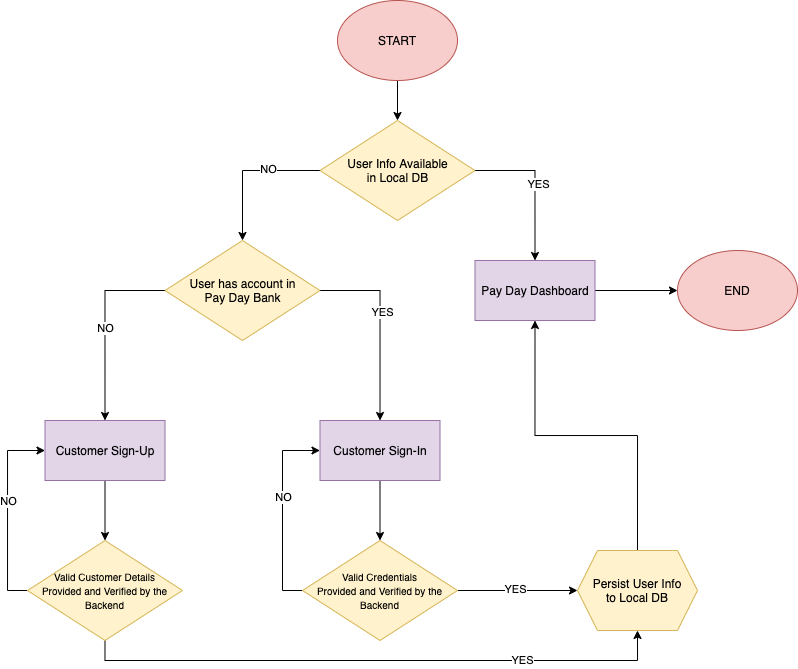

The diagram above was exported from draw.io. Its source (the exported page's mxGraphModel, read from the mxfile embedded in the PNG):
<mxGraphModel dx="1425" dy="818" grid="1" gridSize="10" guides="1" tooltips="1" connect="1" arrows="1" fold="1" page="1" pageScale="1" pageWidth="1100" pageHeight="850" background="#ffffff" math="0" shadow="0">
  <root>
    <mxCell id="0" />
    <mxCell id="1" parent="0" />
    <mxCell id="2" style="edgeStyle=orthogonalEdgeStyle;rounded=0;orthogonalLoop=1;jettySize=auto;html=1;exitX=0.5;exitY=1;exitDx=0;exitDy=0;entryX=0.5;entryY=0;entryDx=0;entryDy=0;" edge="1" source="3" target="8" parent="1">
      <mxGeometry relative="1" as="geometry" />
    </mxCell>
    <mxCell id="3" value="START" style="ellipse;whiteSpace=wrap;html=1;fillColor=#f8cecc;strokeColor=#b85450;" vertex="1" parent="1">
      <mxGeometry x="450" y="50" width="120" height="80" as="geometry" />
    </mxCell>
    <mxCell id="4" style="edgeStyle=orthogonalEdgeStyle;rounded=0;orthogonalLoop=1;jettySize=auto;html=1;exitX=1;exitY=0.5;exitDx=0;exitDy=0;entryX=0.5;entryY=0;entryDx=0;entryDy=0;" edge="1" source="8" target="12" parent="1">
      <mxGeometry relative="1" as="geometry" />
    </mxCell>
    <mxCell id="5" value="YES" style="edgeLabel;html=1;align=center;verticalAlign=middle;resizable=0;points=[];" vertex="1" connectable="0" parent="4">
      <mxGeometry x="-0.2" y="-14" relative="1" as="geometry">
        <mxPoint x="17" y="14" as="offset" />
      </mxGeometry>
    </mxCell>
    <mxCell id="6" style="edgeStyle=orthogonalEdgeStyle;rounded=0;orthogonalLoop=1;jettySize=auto;html=1;exitX=0;exitY=0.5;exitDx=0;exitDy=0;entryX=0.5;entryY=0;entryDx=0;entryDy=0;" edge="1" source="8" target="17" parent="1">
      <mxGeometry relative="1" as="geometry" />
    </mxCell>
    <mxCell id="7" value="NO" style="edgeLabel;html=1;align=center;verticalAlign=middle;resizable=0;points=[];" vertex="1" connectable="0" parent="6">
      <mxGeometry x="-0.3017" y="-1" relative="1" as="geometry">
        <mxPoint as="offset" />
      </mxGeometry>
    </mxCell>
    <mxCell id="8" value="User Info Available&lt;br&gt;in Local DB" style="rhombus;whiteSpace=wrap;html=1;fillColor=#fff2cc;strokeColor=#d6b656;" vertex="1" parent="1">
      <mxGeometry x="432.5" y="170" width="155" height="100" as="geometry" />
    </mxCell>
    <mxCell id="9" style="edgeStyle=orthogonalEdgeStyle;rounded=0;orthogonalLoop=1;jettySize=auto;html=1;exitX=0.5;exitY=1;exitDx=0;exitDy=0;entryX=0.5;entryY=0;entryDx=0;entryDy=0;" edge="1" source="10" target="29" parent="1">
      <mxGeometry relative="1" as="geometry" />
    </mxCell>
    <mxCell id="10" value="Customer Sign-In" style="rounded=0;whiteSpace=wrap;html=1;fillColor=#e1d5e7;strokeColor=#9673a6;" vertex="1" parent="1">
      <mxGeometry x="432.5" y="470" width="120" height="60" as="geometry" />
    </mxCell>
    <mxCell id="11" style="edgeStyle=orthogonalEdgeStyle;rounded=0;orthogonalLoop=1;jettySize=auto;html=1;exitX=1;exitY=0.5;exitDx=0;exitDy=0;" edge="1" source="12" target="30" parent="1">
      <mxGeometry relative="1" as="geometry" />
    </mxCell>
    <mxCell id="12" value="Pay Day Dashboard" style="rounded=0;whiteSpace=wrap;html=1;fillColor=#e1d5e7;strokeColor=#9673a6;" vertex="1" parent="1">
      <mxGeometry x="587.5" y="310" width="120" height="60" as="geometry" />
    </mxCell>
    <mxCell id="13" style="edgeStyle=orthogonalEdgeStyle;rounded=0;orthogonalLoop=1;jettySize=auto;html=1;exitX=0;exitY=0.5;exitDx=0;exitDy=0;entryX=0.5;entryY=0;entryDx=0;entryDy=0;" edge="1" source="17" target="19" parent="1">
      <mxGeometry relative="1" as="geometry" />
    </mxCell>
    <mxCell id="14" value="NO" style="edgeLabel;html=1;align=center;verticalAlign=middle;resizable=0;points=[];" vertex="1" connectable="0" parent="13">
      <mxGeometry x="-0.3684" y="38" relative="1" as="geometry">
        <mxPoint x="-38" y="38" as="offset" />
      </mxGeometry>
    </mxCell>
    <mxCell id="15" style="edgeStyle=orthogonalEdgeStyle;rounded=0;orthogonalLoop=1;jettySize=auto;html=1;exitX=1;exitY=0.5;exitDx=0;exitDy=0;" edge="1" source="17" target="10" parent="1">
      <mxGeometry relative="1" as="geometry" />
    </mxCell>
    <mxCell id="16" value="YES" style="edgeLabel;html=1;align=center;verticalAlign=middle;resizable=0;points=[];" vertex="1" connectable="0" parent="15">
      <mxGeometry x="-0.3684" y="-22" relative="1" as="geometry">
        <mxPoint x="24" y="22" as="offset" />
      </mxGeometry>
    </mxCell>
    <mxCell id="17" value="User has account in&lt;br&gt;Pay Day Bank" style="rhombus;whiteSpace=wrap;html=1;fillColor=#fff2cc;strokeColor=#d6b656;" vertex="1" parent="1">
      <mxGeometry x="277.5" y="290" width="155" height="100" as="geometry" />
    </mxCell>
    <mxCell id="18" style="edgeStyle=orthogonalEdgeStyle;rounded=0;orthogonalLoop=1;jettySize=auto;html=1;exitX=0.5;exitY=1;exitDx=0;exitDy=0;entryX=0.5;entryY=0;entryDx=0;entryDy=0;" edge="1" source="19" target="24" parent="1">
      <mxGeometry relative="1" as="geometry" />
    </mxCell>
    <mxCell id="19" value="Customer Sign-Up" style="rounded=0;whiteSpace=wrap;html=1;fillColor=#e1d5e7;strokeColor=#9673a6;" vertex="1" parent="1">
      <mxGeometry x="157.5" y="470" width="120" height="60" as="geometry" />
    </mxCell>
    <mxCell id="20" style="edgeStyle=orthogonalEdgeStyle;rounded=0;orthogonalLoop=1;jettySize=auto;html=1;exitX=0;exitY=0.5;exitDx=0;exitDy=0;entryX=0;entryY=0.5;entryDx=0;entryDy=0;" edge="1" source="24" target="19" parent="1">
      <mxGeometry relative="1" as="geometry" />
    </mxCell>
    <mxCell id="21" value="NO" style="edgeLabel;html=1;align=center;verticalAlign=middle;resizable=0;points=[];" vertex="1" connectable="0" parent="20">
      <mxGeometry x="0.1038" y="-1" relative="1" as="geometry">
        <mxPoint as="offset" />
      </mxGeometry>
    </mxCell>
    <mxCell id="22" style="edgeStyle=orthogonalEdgeStyle;rounded=0;orthogonalLoop=1;jettySize=auto;html=1;exitX=0.5;exitY=1;exitDx=0;exitDy=0;entryX=0.5;entryY=1;entryDx=0;entryDy=0;" edge="1" source="24" target="32" parent="1">
      <mxGeometry relative="1" as="geometry" />
    </mxCell>
    <mxCell id="23" value="YES" style="edgeLabel;html=1;align=center;verticalAlign=middle;resizable=0;points=[];" vertex="1" connectable="0" parent="22">
      <mxGeometry x="0.5021" relative="1" as="geometry">
        <mxPoint as="offset" />
      </mxGeometry>
    </mxCell>
    <mxCell id="24" value="&lt;font style=&quot;font-size: 10px&quot;&gt;Valid Customer Details&lt;br&gt;Provided and Verified by the Backend&lt;/font&gt;" style="rhombus;whiteSpace=wrap;html=1;fillColor=#fff2cc;strokeColor=#d6b656;" vertex="1" parent="1">
      <mxGeometry x="140" y="590" width="155" height="100" as="geometry" />
    </mxCell>
    <mxCell id="25" style="edgeStyle=orthogonalEdgeStyle;rounded=0;orthogonalLoop=1;jettySize=auto;html=1;exitX=0;exitY=0.5;exitDx=0;exitDy=0;entryX=0;entryY=0.5;entryDx=0;entryDy=0;" edge="1" source="29" target="10" parent="1">
      <mxGeometry relative="1" as="geometry" />
    </mxCell>
    <mxCell id="26" value="NO" style="edgeLabel;html=1;align=center;verticalAlign=middle;resizable=0;points=[];" vertex="1" connectable="0" parent="25">
      <mxGeometry x="0.1443" y="-1" relative="1" as="geometry">
        <mxPoint as="offset" />
      </mxGeometry>
    </mxCell>
    <mxCell id="27" value="" style="edgeStyle=orthogonalEdgeStyle;rounded=0;orthogonalLoop=1;jettySize=auto;html=1;" edge="1" source="29" target="32" parent="1">
      <mxGeometry relative="1" as="geometry" />
    </mxCell>
    <mxCell id="28" value="YES" style="edgeLabel;html=1;align=center;verticalAlign=middle;resizable=0;points=[];" vertex="1" connectable="0" parent="27">
      <mxGeometry x="-0.0431" y="1" relative="1" as="geometry">
        <mxPoint as="offset" />
      </mxGeometry>
    </mxCell>
    <mxCell id="29" value="&lt;font style=&quot;font-size: 10px&quot;&gt;Valid Credentials&lt;br&gt;Provided and Verified by the Backend&lt;/font&gt;" style="rhombus;whiteSpace=wrap;html=1;fillColor=#fff2cc;strokeColor=#d6b656;" vertex="1" parent="1">
      <mxGeometry x="415" y="590" width="155" height="100" as="geometry" />
    </mxCell>
    <mxCell id="30" value="END" style="ellipse;whiteSpace=wrap;html=1;fillColor=#f8cecc;strokeColor=#b85450;" vertex="1" parent="1">
      <mxGeometry x="790" y="300" width="120" height="80" as="geometry" />
    </mxCell>
    <mxCell id="31" style="edgeStyle=orthogonalEdgeStyle;rounded=0;orthogonalLoop=1;jettySize=auto;html=1;exitX=0.5;exitY=0;exitDx=0;exitDy=0;entryX=0.5;entryY=1;entryDx=0;entryDy=0;" edge="1" source="32" target="12" parent="1">
      <mxGeometry relative="1" as="geometry" />
    </mxCell>
    <mxCell id="32" value="&lt;span&gt;Persist User Info&lt;br&gt;to Local DB&lt;br&gt;&lt;/span&gt;" style="shape=hexagon;perimeter=hexagonPerimeter2;whiteSpace=wrap;html=1;fixedSize=1;strokeColor=#d6b656;fillColor=#fff2cc;" vertex="1" parent="1">
      <mxGeometry x="690" y="600" width="120" height="80" as="geometry" />
    </mxCell>
  </root>
</mxGraphModel>